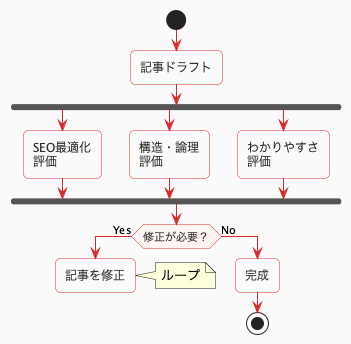

The diagram above was rendered by PlantUML. Its source (embedded in the PNG):
@startuml article-flow
!define PRIMARY_COLOR #D92B2B
!define SECONDARY_COLOR #2D2926
!define BG_COLOR #FAFAFA

skinparam backgroundColor BG_COLOR
skinparam roundCorner 10
skinparam shadowing false

skinparam activity {
    BackgroundColor white
    BorderColor PRIMARY_COLOR
    FontColor SECONDARY_COLOR
    DiamondBackgroundColor #FFF5F5
    DiamondBorderColor PRIMARY_COLOR
}

skinparam arrow {
    Color PRIMARY_COLOR
}

start
:記事ドラフト;

fork
  :SEO最適化\n評価;
fork again
  :構造・論理\n評価;
fork again
  :わかりやすさ\n評価;
end fork

if (修正が必要？) then (Yes)
  :記事を修正;
  note right: ループ
  detach
else (No)
  :完成;
  stop
endif

@enduml